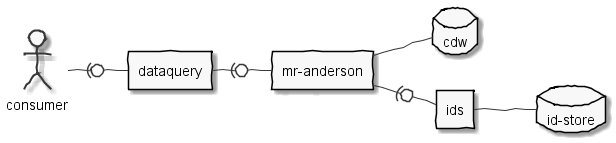

The diagram above was rendered by PlantUML. Its source (embedded in the PNG):
@startuml

skinparam handwritten true
skinparam monochrome true
left to right direction

actor consumer
database "cdw"
database "id-store" as iddb
rectangle "dataquery"
rectangle "ids"
rectangle "mr-anderson" as mra

consumer -(0- dataquery
dataquery -(0- mra
mra -- cdw
mra -(0- ids
ids -- iddb

@enduml